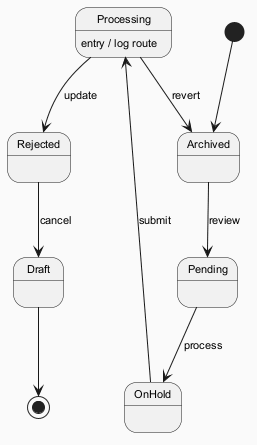

The diagram above was rendered by PlantUML. Its source (embedded in the PNG):
@startuml
skinparam backgroundColor #FAFAFA
skinparam classBackgroundColor #FFF3E0
skinparam classBorderColor #E65100
skinparam defaultFontSize 11
[*] --> Archived
Archived --> Pending : review
Pending --> OnHold : process
OnHold --> Processing : submit
Processing --> Rejected : update
Processing : entry / log route
Rejected --> Draft : cancel
Processing --> Archived : revert
Draft --> [*]
@enduml